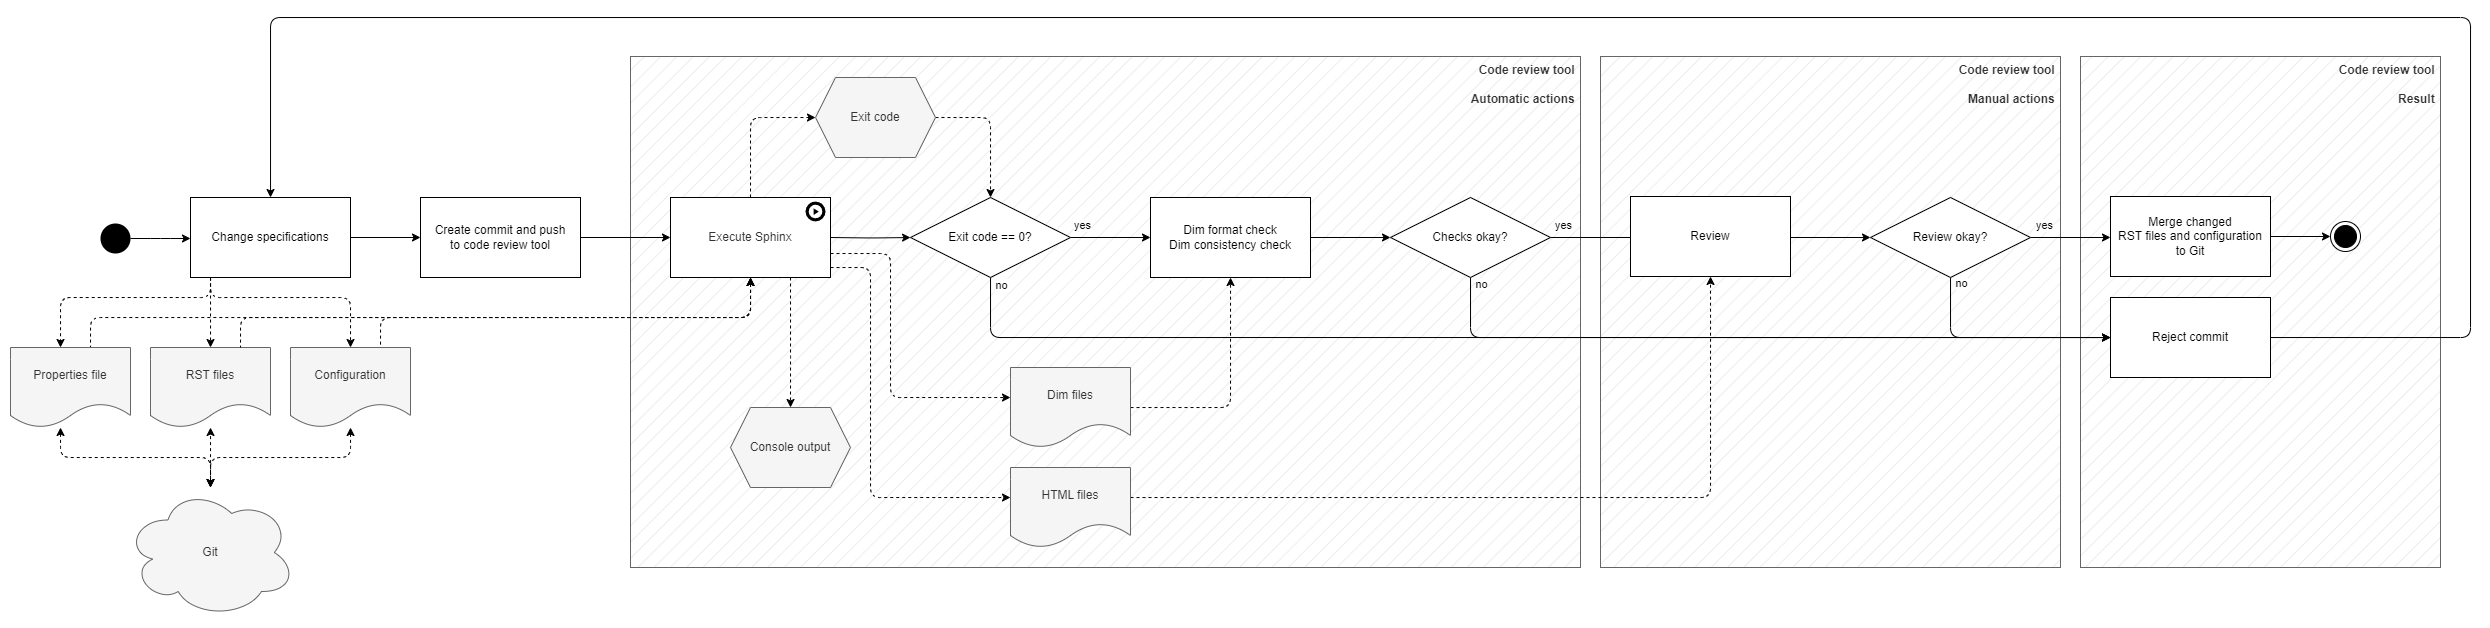

The diagram above was exported from draw.io. Its source (the exported page's mxGraphModel, read from the mxfile embedded in the PNG):
<mxGraphModel dx="1669" dy="1549" grid="1" gridSize="10" guides="1" tooltips="1" connect="1" arrows="1" fold="1" page="1" pageScale="1" pageWidth="850" pageHeight="1100" background="#ffffff" math="0" shadow="0">
  <root>
    <mxCell id="0" />
    <mxCell id="1" parent="0" />
    <mxCell id="M5zAtcduB3yh7memu-9c-64" value="Code review tool&amp;nbsp;&lt;span&gt;&lt;br&gt;&lt;br&gt;Result&amp;nbsp;&lt;br&gt;&lt;/span&gt;" style="rounded=0;whiteSpace=wrap;html=1;fillColor=#E6E6E6;strokeColor=#666666;horizontal=1;verticalAlign=top;fontColor=#333333;align=right;fontStyle=1;fillStyle=hatch;" parent="1" vertex="1">
      <mxGeometry x="1690" y="-61" width="360" height="511" as="geometry" />
    </mxCell>
    <mxCell id="M5zAtcduB3yh7memu-9c-3" value="Code review tool&amp;nbsp;&lt;span&gt;&lt;br&gt;&lt;br&gt;Manual&amp;nbsp;actions&amp;nbsp;&lt;br&gt;&lt;/span&gt;" style="rounded=0;whiteSpace=wrap;html=1;fillColor=#E6E6E6;strokeColor=#666666;horizontal=1;verticalAlign=top;fontColor=#333333;align=right;fontStyle=1;fillStyle=hatch;" parent="1" vertex="1">
      <mxGeometry x="1210" y="-61" width="460" height="511" as="geometry" />
    </mxCell>
    <mxCell id="M5zAtcduB3yh7memu-9c-4" value="Code review tool&amp;nbsp;&lt;br&gt;&amp;nbsp;&lt;br&gt;Automatic&amp;nbsp;actions&amp;nbsp;" style="rounded=0;whiteSpace=wrap;html=1;fillColor=#E6E6E6;strokeColor=#666666;horizontal=1;verticalAlign=top;fontColor=#333333;align=right;fontStyle=1;fillStyle=hatch;" parent="1" vertex="1">
      <mxGeometry x="240" y="-61" width="950" height="511" as="geometry" />
    </mxCell>
    <mxCell id="M5zAtcduB3yh7memu-9c-5" style="edgeStyle=orthogonalEdgeStyle;rounded=1;orthogonalLoop=1;jettySize=auto;html=1;dashed=1;startArrow=none;startFill=0;endArrow=classic;endFill=1;" parent="1" target="M5zAtcduB3yh7memu-9c-10" edge="1">
      <mxGeometry relative="1" as="geometry">
        <Array as="points">
          <mxPoint x="500" y="136" />
          <mxPoint x="500" y="280" />
        </Array>
        <mxPoint x="440" y="136.02857142857147" as="sourcePoint" />
      </mxGeometry>
    </mxCell>
    <mxCell id="M5zAtcduB3yh7memu-9c-8" style="edgeStyle=orthogonalEdgeStyle;rounded=1;orthogonalLoop=1;jettySize=auto;html=1;dashed=1;" parent="1" source="M5zAtcduB3yh7memu-9c-49" target="M5zAtcduB3yh7memu-9c-48" edge="1">
      <mxGeometry relative="1" as="geometry">
        <Array as="points">
          <mxPoint x="1320" y="380" />
        </Array>
      </mxGeometry>
    </mxCell>
    <mxCell id="M5zAtcduB3yh7memu-9c-9" style="edgeStyle=orthogonalEdgeStyle;rounded=1;orthogonalLoop=1;jettySize=auto;html=1;dashed=1;startArrow=none;startFill=0;endArrow=classic;endFill=1;" parent="1" source="M5zAtcduB3yh7memu-9c-10" target="M5zAtcduB3yh7memu-9c-25" edge="1">
      <mxGeometry relative="1" as="geometry">
        <Array as="points">
          <mxPoint x="840" y="290" />
        </Array>
      </mxGeometry>
    </mxCell>
    <mxCell id="M5zAtcduB3yh7memu-9c-10" value="Dim files" style="shape=document;whiteSpace=wrap;html=1;boundedLbl=1;fillColor=#f5f5f5;fontColor=#333333;strokeColor=#666666;" parent="1" vertex="1">
      <mxGeometry x="620" y="250" width="120" height="80" as="geometry" />
    </mxCell>
    <mxCell id="M5zAtcduB3yh7memu-9c-13" style="edgeStyle=orthogonalEdgeStyle;rounded=1;orthogonalLoop=1;jettySize=auto;html=1;dashed=1;startArrow=none;startFill=0;endArrow=classic;endFill=1;" parent="1" source="M5zAtcduB3yh7memu-9c-14" target="M5zAtcduB3yh7memu-9c-22" edge="1">
      <mxGeometry relative="1" as="geometry">
        <Array as="points">
          <mxPoint x="600" />
        </Array>
        <mxPoint x="633.2000000000003" y="13.599999999999909" as="sourcePoint" />
      </mxGeometry>
    </mxCell>
    <mxCell id="M5zAtcduB3yh7memu-9c-14" value="Exit code" style="shape=hexagon;perimeter=hexagonPerimeter2;whiteSpace=wrap;html=1;fixedSize=1;fillColor=#f5f5f5;fontColor=#333333;strokeColor=#666666;" parent="1" vertex="1">
      <mxGeometry x="425" y="-40" width="120" height="80" as="geometry" />
    </mxCell>
    <mxCell id="M5zAtcduB3yh7memu-9c-15" style="edgeStyle=orthogonalEdgeStyle;rounded=1;orthogonalLoop=1;jettySize=auto;html=1;startArrow=none;startFill=0;endArrow=classic;endFill=1;" parent="1" source="M5zAtcduB3yh7memu-9c-16" edge="1">
      <mxGeometry relative="1" as="geometry">
        <Array as="points">
          <mxPoint x="2080" y="220" />
          <mxPoint x="2080" y="-100" />
          <mxPoint x="-120" y="-100" />
        </Array>
        <mxPoint x="1860" y="220" as="sourcePoint" />
        <mxPoint x="-119.97142857142853" y="80" as="targetPoint" />
      </mxGeometry>
    </mxCell>
    <mxCell id="M5zAtcduB3yh7memu-9c-16" value="Reject commit" style="rounded=0;whiteSpace=wrap;html=1;fontStyle=0" parent="1" vertex="1">
      <mxGeometry x="1720" y="180" width="160" height="80" as="geometry" />
    </mxCell>
    <mxCell id="M5zAtcduB3yh7memu-9c-17" style="edgeStyle=orthogonalEdgeStyle;rounded=1;orthogonalLoop=1;jettySize=auto;html=1;startArrow=none;startFill=0;endArrow=classic;endFill=1;" parent="1" source="M5zAtcduB3yh7memu-9c-22" target="M5zAtcduB3yh7memu-9c-16" edge="1">
      <mxGeometry relative="1" as="geometry">
        <Array as="points">
          <mxPoint x="600" y="220" />
        </Array>
      </mxGeometry>
    </mxCell>
    <mxCell id="M5zAtcduB3yh7memu-9c-18" value="no" style="edgeLabel;html=1;align=center;verticalAlign=middle;resizable=0;points=[];" parent="M5zAtcduB3yh7memu-9c-17" vertex="1" connectable="0">
      <mxGeometry x="-0.25" y="-1" relative="1" as="geometry">
        <mxPoint x="-74" y="-73" as="offset" />
      </mxGeometry>
    </mxCell>
    <mxCell id="M5zAtcduB3yh7memu-9c-19" value="no" style="edgeLabel;html=1;align=center;verticalAlign=middle;resizable=0;points=[];" parent="M5zAtcduB3yh7memu-9c-17" vertex="1" connectable="0">
      <mxGeometry x="0.1181" relative="1" as="geometry">
        <mxPoint x="-589" y="-52" as="offset" />
      </mxGeometry>
    </mxCell>
    <mxCell id="M5zAtcduB3yh7memu-9c-20" style="edgeStyle=orthogonalEdgeStyle;rounded=1;orthogonalLoop=1;jettySize=auto;html=1;startArrow=none;startFill=0;endArrow=classic;endFill=1;" parent="1" source="M5zAtcduB3yh7memu-9c-22" target="M5zAtcduB3yh7memu-9c-25" edge="1">
      <mxGeometry relative="1" as="geometry">
        <mxPoint x="720" y="120" as="sourcePoint" />
      </mxGeometry>
    </mxCell>
    <mxCell id="M5zAtcduB3yh7memu-9c-21" value="yes" style="edgeLabel;html=1;align=center;verticalAlign=middle;resizable=0;points=[];" parent="M5zAtcduB3yh7memu-9c-20" vertex="1" connectable="0">
      <mxGeometry x="0.5852" y="-2" relative="1" as="geometry">
        <mxPoint x="-52" y="-14" as="offset" />
      </mxGeometry>
    </mxCell>
    <mxCell id="M5zAtcduB3yh7memu-9c-22" value="Exit code == 0?" style="rhombus;whiteSpace=wrap;html=1;shadow=0;glass=0;sketch=0;" parent="1" vertex="1">
      <mxGeometry x="520" y="80" width="160" height="80" as="geometry" />
    </mxCell>
    <mxCell id="M5zAtcduB3yh7memu-9c-23" style="edgeStyle=orthogonalEdgeStyle;rounded=1;orthogonalLoop=1;jettySize=auto;html=1;startArrow=none;startFill=0;endArrow=classic;endFill=1;" parent="1" source="M5zAtcduB3yh7memu-9c-47" target="M5zAtcduB3yh7memu-9c-34" edge="1">
      <mxGeometry relative="1" as="geometry" />
    </mxCell>
    <mxCell id="M5zAtcduB3yh7memu-9c-25" value="Dim format check&lt;br&gt;Dim consistency check" style="rounded=0;whiteSpace=wrap;html=1;fontStyle=0" parent="1" vertex="1">
      <mxGeometry x="760" y="80" width="160" height="80" as="geometry" />
    </mxCell>
    <mxCell id="M5zAtcduB3yh7memu-9c-26" value="" style="ellipse;html=1;shape=endState;fillColor=#000000;strokeColor=#000000;" parent="1" vertex="1">
      <mxGeometry x="1940" y="104" width="30" height="30" as="geometry" />
    </mxCell>
    <mxCell id="M5zAtcduB3yh7memu-9c-27" value="" style="ellipse;fillColor=#000000;strokeColor=none;" parent="1" vertex="1">
      <mxGeometry x="-290" y="106" width="30" height="30" as="geometry" />
    </mxCell>
    <mxCell id="M5zAtcduB3yh7memu-9c-28" style="rounded=1;orthogonalLoop=1;jettySize=auto;html=1;edgeStyle=orthogonalEdgeStyle;dashed=1;" parent="1" target="M5zAtcduB3yh7memu-9c-14" edge="1">
      <mxGeometry relative="1" as="geometry">
        <mxPoint x="560.0042857142857" y="20.028571428571468" as="targetPoint" />
        <Array as="points">
          <mxPoint x="360" />
        </Array>
        <mxPoint x="360.02857142857147" y="80" as="sourcePoint" />
      </mxGeometry>
    </mxCell>
    <mxCell id="M5zAtcduB3yh7memu-9c-29" style="edgeStyle=orthogonalEdgeStyle;rounded=1;orthogonalLoop=1;jettySize=auto;html=1;startArrow=none;startFill=0;endArrow=classic;endFill=1;" parent="1" target="M5zAtcduB3yh7memu-9c-22" edge="1">
      <mxGeometry relative="1" as="geometry">
        <mxPoint x="440" y="120" as="sourcePoint" />
      </mxGeometry>
    </mxCell>
    <mxCell id="M5zAtcduB3yh7memu-9c-30" style="edgeStyle=orthogonalEdgeStyle;rounded=1;orthogonalLoop=1;jettySize=auto;html=1;startArrow=none;startFill=0;endArrow=classic;endFill=1;" parent="1" source="M5zAtcduB3yh7memu-9c-27" edge="1">
      <mxGeometry relative="1" as="geometry">
        <mxPoint y="121" as="sourcePoint" />
        <mxPoint x="-200" y="121" as="targetPoint" />
      </mxGeometry>
    </mxCell>
    <mxCell id="M5zAtcduB3yh7memu-9c-31" style="edgeStyle=orthogonalEdgeStyle;rounded=1;orthogonalLoop=1;jettySize=auto;html=1;" parent="1" source="M5zAtcduB3yh7memu-9c-34" target="M5zAtcduB3yh7memu-9c-16" edge="1">
      <mxGeometry relative="1" as="geometry">
        <Array as="points">
          <mxPoint x="1560" y="220" />
        </Array>
      </mxGeometry>
    </mxCell>
    <mxCell id="M5zAtcduB3yh7memu-9c-32" value="no" style="edgeLabel;html=1;align=center;verticalAlign=middle;resizable=0;points=[];" parent="M5zAtcduB3yh7memu-9c-31" vertex="1" connectable="0">
      <mxGeometry x="-0.8189" relative="1" as="geometry">
        <mxPoint x="11" y="-14" as="offset" />
      </mxGeometry>
    </mxCell>
    <mxCell id="M5zAtcduB3yh7memu-9c-33" value="yes" style="edgeStyle=orthogonalEdgeStyle;rounded=1;orthogonalLoop=1;jettySize=auto;html=1;" parent="1" source="M5zAtcduB3yh7memu-9c-34" target="M5zAtcduB3yh7memu-9c-36" edge="1">
      <mxGeometry x="-0.65" y="12" relative="1" as="geometry">
        <Array as="points">
          <mxPoint x="1608" y="120" />
          <mxPoint x="1608" y="120" />
        </Array>
        <mxPoint as="offset" />
      </mxGeometry>
    </mxCell>
    <mxCell id="M5zAtcduB3yh7memu-9c-34" value="Review okay?" style="rhombus;whiteSpace=wrap;html=1;shadow=0;glass=0;sketch=0;" parent="1" vertex="1">
      <mxGeometry x="1480" y="80" width="160" height="80" as="geometry" />
    </mxCell>
    <mxCell id="M5zAtcduB3yh7memu-9c-35" style="edgeStyle=orthogonalEdgeStyle;rounded=1;orthogonalLoop=1;jettySize=auto;html=1;startArrow=none;startFill=0;endArrow=classic;endFill=1;" parent="1" source="M5zAtcduB3yh7memu-9c-36" target="M5zAtcduB3yh7memu-9c-26" edge="1">
      <mxGeometry relative="1" as="geometry">
        <mxPoint x="1930" y="120" as="sourcePoint" />
      </mxGeometry>
    </mxCell>
    <mxCell id="M5zAtcduB3yh7memu-9c-36" value="Merge changed&lt;br&gt;RST files and configuration&lt;br&gt;to Git" style="rounded=0;whiteSpace=wrap;html=1;fontStyle=0" parent="1" vertex="1">
      <mxGeometry x="1720" y="79" width="160" height="80" as="geometry" />
    </mxCell>
    <mxCell id="M5zAtcduB3yh7memu-9c-37" style="edgeStyle=orthogonalEdgeStyle;rounded=1;orthogonalLoop=1;jettySize=auto;html=1;dashed=1;startArrow=none;startFill=0;endArrow=classic;endFill=1;" parent="1" target="M5zAtcduB3yh7memu-9c-49" edge="1">
      <mxGeometry relative="1" as="geometry">
        <Array as="points">
          <mxPoint x="480" y="150" />
          <mxPoint x="480" y="380" />
        </Array>
        <mxPoint x="440" y="150.02857142857147" as="sourcePoint" />
      </mxGeometry>
    </mxCell>
    <mxCell id="M5zAtcduB3yh7memu-9c-66" style="edgeStyle=orthogonalEdgeStyle;rounded=1;orthogonalLoop=1;jettySize=auto;html=1;dashed=1;startArrow=none;startFill=0;endArrow=classic;endFill=1;" parent="1" target="M5zAtcduB3yh7memu-9c-65" edge="1">
      <mxGeometry relative="1" as="geometry">
        <Array as="points">
          <mxPoint x="400" y="230" />
          <mxPoint x="400" y="230" />
        </Array>
        <mxPoint x="400.02857142857147" y="160" as="sourcePoint" />
      </mxGeometry>
    </mxCell>
    <mxCell id="M5zAtcduB3yh7memu-9c-45" style="edgeStyle=orthogonalEdgeStyle;rounded=1;orthogonalLoop=1;jettySize=auto;html=1;startArrow=none;startFill=0;endArrow=classic;endFill=1;" parent="1" source="M5zAtcduB3yh7memu-9c-47" target="M5zAtcduB3yh7memu-9c-16" edge="1">
      <mxGeometry relative="1" as="geometry">
        <Array as="points">
          <mxPoint x="1080" y="220" />
        </Array>
      </mxGeometry>
    </mxCell>
    <mxCell id="M5zAtcduB3yh7memu-9c-46" value="no" style="edgeLabel;html=1;align=center;verticalAlign=middle;resizable=0;points=[];" parent="M5zAtcduB3yh7memu-9c-45" vertex="1" connectable="0">
      <mxGeometry x="-0.8351" relative="1" as="geometry">
        <mxPoint x="11" y="-51" as="offset" />
      </mxGeometry>
    </mxCell>
    <mxCell id="M5zAtcduB3yh7memu-9c-48" value="Review" style="rounded=0;whiteSpace=wrap;html=1;fontStyle=0" parent="1" vertex="1">
      <mxGeometry x="1240" y="79" width="160" height="80" as="geometry" />
    </mxCell>
    <mxCell id="M5zAtcduB3yh7memu-9c-49" value="HTML files" style="shape=document;whiteSpace=wrap;html=1;boundedLbl=1;fillColor=#f5f5f5;fontColor=#333333;strokeColor=#666666;" parent="1" vertex="1">
      <mxGeometry x="620" y="350" width="120" height="80" as="geometry" />
    </mxCell>
    <mxCell id="M5zAtcduB3yh7memu-9c-65" value="Console output" style="shape=hexagon;perimeter=hexagonPerimeter2;whiteSpace=wrap;html=1;fixedSize=1;fillColor=#f5f5f5;fontColor=#333333;strokeColor=#666666;" parent="1" vertex="1">
      <mxGeometry x="340" y="290" width="120" height="80" as="geometry" />
    </mxCell>
    <mxCell id="hwzdYK_LHLMQGMQx2-tl-1" value="" style="edgeStyle=orthogonalEdgeStyle;rounded=1;orthogonalLoop=1;jettySize=auto;html=1;startArrow=none;startFill=0;endArrow=classic;endFill=1;" parent="1" source="M5zAtcduB3yh7memu-9c-25" target="M5zAtcduB3yh7memu-9c-47" edge="1">
      <mxGeometry relative="1" as="geometry">
        <mxPoint x="920" y="120" as="sourcePoint" />
        <mxPoint x="1488" y="120" as="targetPoint" />
      </mxGeometry>
    </mxCell>
    <mxCell id="hwzdYK_LHLMQGMQx2-tl-2" value="yes" style="edgeLabel;html=1;align=center;verticalAlign=middle;resizable=0;points=[];" parent="hwzdYK_LHLMQGMQx2-tl-1" vertex="1" connectable="0">
      <mxGeometry x="-0.2123" relative="1" as="geometry">
        <mxPoint x="221" y="-12" as="offset" />
      </mxGeometry>
    </mxCell>
    <mxCell id="M5zAtcduB3yh7memu-9c-47" value="Checks okay?" style="rhombus;whiteSpace=wrap;html=1;shadow=0;glass=0;sketch=0;" parent="1" vertex="1">
      <mxGeometry x="1000" y="80" width="160" height="80" as="geometry" />
    </mxCell>
    <mxCell id="k-ELb0CR5Hts5k-BlgfG-1" value="RST files" style="shape=document;whiteSpace=wrap;html=1;boundedLbl=1;fillColor=#f5f5f5;fontColor=#333333;strokeColor=#666666;" parent="1" vertex="1">
      <mxGeometry x="-240" y="230" width="120" height="80" as="geometry" />
    </mxCell>
    <mxCell id="ZTJEzdr2_XFGrnpGAEVP-2" style="edgeStyle=orthogonalEdgeStyle;rounded=1;orthogonalLoop=1;jettySize=auto;html=1;endArrow=none;endFill=0;startArrow=classic;startFill=1;dashed=1;curved=0;" edge="1" parent="1" source="k-ELb0CR5Hts5k-BlgfG-2" target="k-ELb0CR5Hts5k-BlgfG-11">
      <mxGeometry relative="1" as="geometry">
        <Array as="points">
          <mxPoint x="360" y="200" />
          <mxPoint x="-300" y="200" />
        </Array>
      </mxGeometry>
    </mxCell>
    <mxCell id="k-ELb0CR5Hts5k-BlgfG-2" value="&lt;span style=&quot;color: rgb(51, 51, 51);&quot;&gt;Execute Sphinx&lt;br&gt;&lt;/span&gt;" style="rounded=0;whiteSpace=wrap;html=1;fontStyle=0;align=center;spacingLeft=0;" parent="1" vertex="1">
      <mxGeometry x="280" y="80" width="160" height="80" as="geometry" />
    </mxCell>
    <mxCell id="k-ELb0CR5Hts5k-BlgfG-3" style="edgeStyle=orthogonalEdgeStyle;rounded=1;orthogonalLoop=1;jettySize=auto;html=1;dashed=1;startArrow=classic;startFill=1;endArrow=classic;endFill=1;" parent="1" source="k-ELb0CR5Hts5k-BlgfG-4" target="k-ELb0CR5Hts5k-BlgfG-1" edge="1">
      <mxGeometry relative="1" as="geometry">
        <mxPoint x="-60" y="345" as="sourcePoint" />
        <Array as="points">
          <mxPoint x="-180" y="360" />
          <mxPoint x="-180" y="360" />
        </Array>
      </mxGeometry>
    </mxCell>
    <mxCell id="k-ELb0CR5Hts5k-BlgfG-4" value="Git" style="ellipse;shape=cloud;whiteSpace=wrap;html=1;fillColor=#f5f5f5;strokeColor=#666666;fontColor=#333333;" parent="1" vertex="1">
      <mxGeometry x="-265" y="370" width="170" height="130" as="geometry" />
    </mxCell>
    <mxCell id="k-ELb0CR5Hts5k-BlgfG-5" style="edgeStyle=orthogonalEdgeStyle;rounded=1;orthogonalLoop=1;jettySize=auto;html=1;dashed=1;startArrow=classic;startFill=1;endArrow=classic;endFill=1;" parent="1" source="k-ELb0CR5Hts5k-BlgfG-6" target="k-ELb0CR5Hts5k-BlgfG-4" edge="1">
      <mxGeometry relative="1" as="geometry">
        <Array as="points">
          <mxPoint x="-40" y="340" />
          <mxPoint x="-180" y="340" />
        </Array>
        <mxPoint x="-60" y="345" as="targetPoint" />
      </mxGeometry>
    </mxCell>
    <mxCell id="k-ELb0CR5Hts5k-BlgfG-6" value="Configuration" style="shape=document;whiteSpace=wrap;html=1;boundedLbl=1;fillColor=#f5f5f5;fontColor=#333333;strokeColor=#666666;" parent="1" vertex="1">
      <mxGeometry x="-100" y="230" width="120" height="80" as="geometry" />
    </mxCell>
    <mxCell id="k-ELb0CR5Hts5k-BlgfG-7" style="edgeStyle=orthogonalEdgeStyle;rounded=1;orthogonalLoop=1;jettySize=auto;html=1;dashed=1;" parent="1" source="k-ELb0CR5Hts5k-BlgfG-9" target="k-ELb0CR5Hts5k-BlgfG-1" edge="1">
      <mxGeometry relative="1" as="geometry">
        <Array as="points">
          <mxPoint x="-180" y="180" />
          <mxPoint x="-180" y="180" />
        </Array>
      </mxGeometry>
    </mxCell>
    <mxCell id="k-ELb0CR5Hts5k-BlgfG-8" style="edgeStyle=orthogonalEdgeStyle;rounded=1;orthogonalLoop=1;jettySize=auto;html=1;dashed=1;" parent="1" source="k-ELb0CR5Hts5k-BlgfG-9" target="k-ELb0CR5Hts5k-BlgfG-6" edge="1">
      <mxGeometry relative="1" as="geometry">
        <Array as="points">
          <mxPoint x="-180" y="180" />
          <mxPoint x="-40" y="180" />
        </Array>
      </mxGeometry>
    </mxCell>
    <mxCell id="k-ELb0CR5Hts5k-BlgfG-9" value="Change specifications" style="rounded=0;whiteSpace=wrap;html=1;fontStyle=0" parent="1" vertex="1">
      <mxGeometry x="-200" y="80" width="160" height="80" as="geometry" />
    </mxCell>
    <mxCell id="k-ELb0CR5Hts5k-BlgfG-10" value="" style="edgeStyle=orthogonalEdgeStyle;rounded=0;orthogonalLoop=1;jettySize=auto;html=1;endArrow=classic;endFill=1;" parent="1" source="k-ELb0CR5Hts5k-BlgfG-15" target="k-ELb0CR5Hts5k-BlgfG-2" edge="1">
      <mxGeometry relative="1" as="geometry">
        <mxPoint x="-70" y="119" as="sourcePoint" />
        <mxPoint x="-10" y="119.03448275862092" as="targetPoint" />
      </mxGeometry>
    </mxCell>
    <mxCell id="k-ELb0CR5Hts5k-BlgfG-11" value="Properties file" style="shape=document;whiteSpace=wrap;html=1;boundedLbl=1;fillColor=#f5f5f5;fontColor=#333333;strokeColor=#666666;" parent="1" vertex="1">
      <mxGeometry x="-380" y="230" width="120" height="80" as="geometry" />
    </mxCell>
    <mxCell id="k-ELb0CR5Hts5k-BlgfG-12" style="edgeStyle=orthogonalEdgeStyle;rounded=1;orthogonalLoop=1;jettySize=auto;html=1;dashed=1;" parent="1" source="k-ELb0CR5Hts5k-BlgfG-9" target="k-ELb0CR5Hts5k-BlgfG-11" edge="1">
      <mxGeometry relative="1" as="geometry">
        <Array as="points">
          <mxPoint x="-180" y="180" />
          <mxPoint x="-330" y="180" />
        </Array>
        <mxPoint x="-170" y="170" as="sourcePoint" />
        <mxPoint x="-170" y="210" as="targetPoint" />
      </mxGeometry>
    </mxCell>
    <mxCell id="k-ELb0CR5Hts5k-BlgfG-14" style="edgeStyle=orthogonalEdgeStyle;rounded=1;orthogonalLoop=1;jettySize=auto;html=1;dashed=1;startArrow=classic;startFill=1;endArrow=classic;endFill=1;" parent="1" source="k-ELb0CR5Hts5k-BlgfG-11" target="k-ELb0CR5Hts5k-BlgfG-4" edge="1">
      <mxGeometry relative="1" as="geometry">
        <Array as="points">
          <mxPoint x="-330" y="340" />
          <mxPoint x="-180" y="340" />
        </Array>
        <mxPoint x="-180" y="370" as="targetPoint" />
        <mxPoint x="-40" y="320" as="sourcePoint" />
      </mxGeometry>
    </mxCell>
    <mxCell id="k-ELb0CR5Hts5k-BlgfG-16" value="" style="edgeStyle=orthogonalEdgeStyle;rounded=0;orthogonalLoop=1;jettySize=auto;html=1;endArrow=classic;endFill=1;" parent="1" source="k-ELb0CR5Hts5k-BlgfG-9" target="k-ELb0CR5Hts5k-BlgfG-15" edge="1">
      <mxGeometry relative="1" as="geometry">
        <mxPoint x="-40" y="120" as="sourcePoint" />
        <mxPoint x="280" y="120" as="targetPoint" />
      </mxGeometry>
    </mxCell>
    <mxCell id="k-ELb0CR5Hts5k-BlgfG-15" value="Create commit and push&lt;div&gt;to code review tool&lt;/div&gt;" style="rounded=0;whiteSpace=wrap;html=1;fontStyle=0" parent="1" vertex="1">
      <mxGeometry x="30" y="80" width="160" height="80" as="geometry" />
    </mxCell>
    <mxCell id="k-ELb0CR5Hts5k-BlgfG-17" value="" style="sketch=0;html=1;aspect=fixed;strokeColor=none;shadow=0;align=center;verticalAlign=top;fillColor=#000000;shape=mxgraph.gcp2.play_start" parent="1" vertex="1">
      <mxGeometry x="415" y="84" width="20" height="20" as="geometry" />
    </mxCell>
    <mxCell id="ZTJEzdr2_XFGrnpGAEVP-3" style="edgeStyle=orthogonalEdgeStyle;rounded=1;orthogonalLoop=1;jettySize=auto;html=1;endArrow=none;endFill=0;startArrow=classic;startFill=1;dashed=1;curved=0;" edge="1" parent="1" source="k-ELb0CR5Hts5k-BlgfG-2" target="k-ELb0CR5Hts5k-BlgfG-1">
      <mxGeometry relative="1" as="geometry">
        <mxPoint x="370" y="170" as="sourcePoint" />
        <mxPoint x="-290" y="240" as="targetPoint" />
        <Array as="points">
          <mxPoint x="360" y="200" />
          <mxPoint x="-150" y="200" />
        </Array>
      </mxGeometry>
    </mxCell>
    <mxCell id="ZTJEzdr2_XFGrnpGAEVP-4" style="edgeStyle=orthogonalEdgeStyle;rounded=1;orthogonalLoop=1;jettySize=auto;html=1;endArrow=none;endFill=0;startArrow=classic;startFill=1;dashed=1;curved=0;" edge="1" parent="1" source="k-ELb0CR5Hts5k-BlgfG-2" target="k-ELb0CR5Hts5k-BlgfG-6">
      <mxGeometry relative="1" as="geometry">
        <mxPoint x="370" y="170" as="sourcePoint" />
        <mxPoint x="-170" y="240" as="targetPoint" />
        <Array as="points">
          <mxPoint x="360" y="200" />
          <mxPoint x="-10" y="200" />
        </Array>
      </mxGeometry>
    </mxCell>
  </root>
</mxGraphModel>